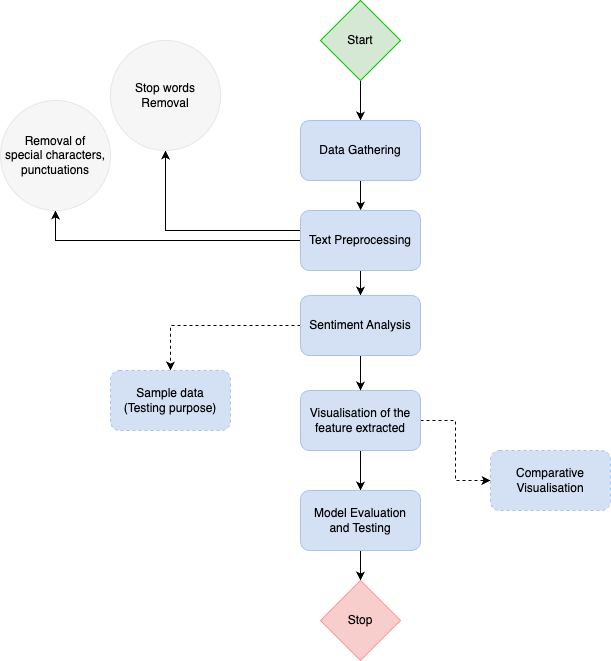

The diagram above was exported from draw.io. Its source (the exported page's mxGraphModel, read from the mxfile embedded in the PNG):
<mxGraphModel dx="3022" dy="744" grid="1" gridSize="10" guides="1" tooltips="1" connect="1" arrows="1" fold="1" page="1" pageScale="1" pageWidth="827" pageHeight="1169" background="#ffffff" math="0" shadow="0" extFonts="Futura ^https://fonts.googleapis.com/css?family=Futura+">
  <root>
    <object label="" id="0">
      <mxCell />
    </object>
    <mxCell id="1" parent="0" />
    <mxCell id="u2u47CzpXcBvyGPpjiH0-11" style="edgeStyle=orthogonalEdgeStyle;rounded=0;orthogonalLoop=1;jettySize=auto;html=1;entryX=0.5;entryY=0;entryDx=0;entryDy=0;" edge="1" parent="1" source="u2u47CzpXcBvyGPpjiH0-2" target="u2u47CzpXcBvyGPpjiH0-5">
      <mxGeometry relative="1" as="geometry" />
    </mxCell>
    <mxCell id="u2u47CzpXcBvyGPpjiH0-2" value="Start" style="rhombus;whiteSpace=wrap;html=1;fillColor=#D5E8D4;strokeColor=#00CC00;fontColor=#000000;" vertex="1" parent="1">
      <mxGeometry x="-1235" y="220" width="80" height="80" as="geometry" />
    </mxCell>
    <mxCell id="u2u47CzpXcBvyGPpjiH0-23" style="edgeStyle=orthogonalEdgeStyle;rounded=0;orthogonalLoop=1;jettySize=auto;html=1;" edge="1" parent="1" source="u2u47CzpXcBvyGPpjiH0-5" target="u2u47CzpXcBvyGPpjiH0-9">
      <mxGeometry relative="1" as="geometry" />
    </mxCell>
    <mxCell id="u2u47CzpXcBvyGPpjiH0-5" value="Data Gathering" style="rounded=1;whiteSpace=wrap;html=1;fillColor=#D4E1F5;strokeColor=#A9C4EB;fontColor=#000000;" vertex="1" parent="1">
      <mxGeometry x="-1255" y="340" width="120" height="60" as="geometry" />
    </mxCell>
    <mxCell id="u2u47CzpXcBvyGPpjiH0-13" style="edgeStyle=orthogonalEdgeStyle;rounded=0;orthogonalLoop=1;jettySize=auto;html=1;dashed=1;" edge="1" parent="1" source="u2u47CzpXcBvyGPpjiH0-8" target="u2u47CzpXcBvyGPpjiH0-12">
      <mxGeometry relative="1" as="geometry" />
    </mxCell>
    <mxCell id="u2u47CzpXcBvyGPpjiH0-30" style="edgeStyle=orthogonalEdgeStyle;rounded=0;orthogonalLoop=1;jettySize=auto;html=1;entryX=0.5;entryY=0;entryDx=0;entryDy=0;" edge="1" parent="1" source="u2u47CzpXcBvyGPpjiH0-8" target="u2u47CzpXcBvyGPpjiH0-25">
      <mxGeometry relative="1" as="geometry" />
    </mxCell>
    <mxCell id="u2u47CzpXcBvyGPpjiH0-8" value="Visualisation of the feature extracted" style="rounded=1;whiteSpace=wrap;html=1;fillColor=#D4E1F5;strokeColor=#A9C4EB;fontColor=#000000;" vertex="1" parent="1">
      <mxGeometry x="-1255" y="610" width="120" height="60" as="geometry" />
    </mxCell>
    <mxCell id="u2u47CzpXcBvyGPpjiH0-24" style="edgeStyle=orthogonalEdgeStyle;rounded=0;orthogonalLoop=1;jettySize=auto;html=1;entryX=0.5;entryY=0;entryDx=0;entryDy=0;" edge="1" parent="1" source="u2u47CzpXcBvyGPpjiH0-9" target="u2u47CzpXcBvyGPpjiH0-10">
      <mxGeometry relative="1" as="geometry" />
    </mxCell>
    <mxCell id="u2u47CzpXcBvyGPpjiH0-39" style="edgeStyle=orthogonalEdgeStyle;rounded=0;orthogonalLoop=1;jettySize=auto;html=1;entryX=0.5;entryY=1;entryDx=0;entryDy=0;" edge="1" parent="1" source="u2u47CzpXcBvyGPpjiH0-9" target="u2u47CzpXcBvyGPpjiH0-38">
      <mxGeometry relative="1" as="geometry">
        <Array as="points">
          <mxPoint x="-1390" y="450" />
        </Array>
      </mxGeometry>
    </mxCell>
    <mxCell id="u2u47CzpXcBvyGPpjiH0-40" style="edgeStyle=orthogonalEdgeStyle;rounded=0;orthogonalLoop=1;jettySize=auto;html=1;entryX=0.5;entryY=1;entryDx=0;entryDy=0;" edge="1" parent="1" source="u2u47CzpXcBvyGPpjiH0-9" target="u2u47CzpXcBvyGPpjiH0-37">
      <mxGeometry relative="1" as="geometry" />
    </mxCell>
    <mxCell id="u2u47CzpXcBvyGPpjiH0-9" value="Text Preprocessing" style="rounded=1;whiteSpace=wrap;html=1;fillColor=#D4E1F5;strokeColor=#A9C4EB;fontColor=#000000;" vertex="1" parent="1">
      <mxGeometry x="-1255" y="430" width="120" height="60" as="geometry" />
    </mxCell>
    <mxCell id="u2u47CzpXcBvyGPpjiH0-22" style="edgeStyle=orthogonalEdgeStyle;rounded=0;orthogonalLoop=1;jettySize=auto;html=1;entryX=0.5;entryY=0;entryDx=0;entryDy=0;dashed=1;" edge="1" parent="1" source="u2u47CzpXcBvyGPpjiH0-10" target="u2u47CzpXcBvyGPpjiH0-17">
      <mxGeometry relative="1" as="geometry" />
    </mxCell>
    <mxCell id="u2u47CzpXcBvyGPpjiH0-29" style="edgeStyle=orthogonalEdgeStyle;rounded=0;orthogonalLoop=1;jettySize=auto;html=1;entryX=0.5;entryY=0;entryDx=0;entryDy=0;" edge="1" parent="1" source="u2u47CzpXcBvyGPpjiH0-10" target="u2u47CzpXcBvyGPpjiH0-8">
      <mxGeometry relative="1" as="geometry" />
    </mxCell>
    <mxCell id="u2u47CzpXcBvyGPpjiH0-10" value="Sentiment Analysis" style="rounded=1;whiteSpace=wrap;html=1;fillColor=#D4E1F5;strokeColor=#A9C4EB;fontColor=#000000;" vertex="1" parent="1">
      <mxGeometry x="-1255" y="515" width="120" height="60" as="geometry" />
    </mxCell>
    <mxCell id="u2u47CzpXcBvyGPpjiH0-12" value="Comparative Visualisation" style="rounded=1;whiteSpace=wrap;html=1;fillColor=#D4E1F5;strokeColor=#A9C4EB;fontColor=#000000;dashed=1;" vertex="1" parent="1">
      <mxGeometry x="-1065" y="670" width="120" height="60" as="geometry" />
    </mxCell>
    <mxCell id="u2u47CzpXcBvyGPpjiH0-17" value="Sample data&lt;br&gt;(Testing purpose)" style="rounded=1;whiteSpace=wrap;html=1;fillColor=#D4E1F5;strokeColor=#A9C4EB;fontColor=#000000;dashed=1;" vertex="1" parent="1">
      <mxGeometry x="-1445" y="590" width="120" height="60" as="geometry" />
    </mxCell>
    <mxCell id="u2u47CzpXcBvyGPpjiH0-42" style="edgeStyle=orthogonalEdgeStyle;rounded=0;orthogonalLoop=1;jettySize=auto;html=1;entryX=0.5;entryY=0;entryDx=0;entryDy=0;" edge="1" parent="1" source="u2u47CzpXcBvyGPpjiH0-25" target="u2u47CzpXcBvyGPpjiH0-27">
      <mxGeometry relative="1" as="geometry" />
    </mxCell>
    <mxCell id="u2u47CzpXcBvyGPpjiH0-25" value="Model Evaluation &lt;br&gt;and Testing" style="rounded=1;whiteSpace=wrap;html=1;fillColor=#D4E1F5;strokeColor=#A9C4EB;fontColor=#000000;" vertex="1" parent="1">
      <mxGeometry x="-1255" y="710" width="120" height="60" as="geometry" />
    </mxCell>
    <mxCell id="u2u47CzpXcBvyGPpjiH0-27" value="Stop" style="rhombus;whiteSpace=wrap;html=1;fillColor=#F8CECC;strokeColor=#FF9999;fontColor=#000000;" vertex="1" parent="1">
      <mxGeometry x="-1235" y="800" width="80" height="80" as="geometry" />
    </mxCell>
    <mxCell id="u2u47CzpXcBvyGPpjiH0-37" value="Removal of &lt;br&gt;special characters, punctuations" style="ellipse;whiteSpace=wrap;html=1;fillColor=#F6f6f6;strokeColor=#E6E6E6;" vertex="1" parent="1">
      <mxGeometry x="-1555" y="320" width="110" height="110" as="geometry" />
    </mxCell>
    <mxCell id="u2u47CzpXcBvyGPpjiH0-38" value="Stop words&lt;br style=&quot;border-color: var(--border-color);&quot;&gt;Removal" style="ellipse;whiteSpace=wrap;html=1;fillColor=#F6f6f6;strokeColor=#E6E6E6;" vertex="1" parent="1">
      <mxGeometry x="-1445" y="260" width="110" height="110" as="geometry" />
    </mxCell>
  </root>
</mxGraphModel>